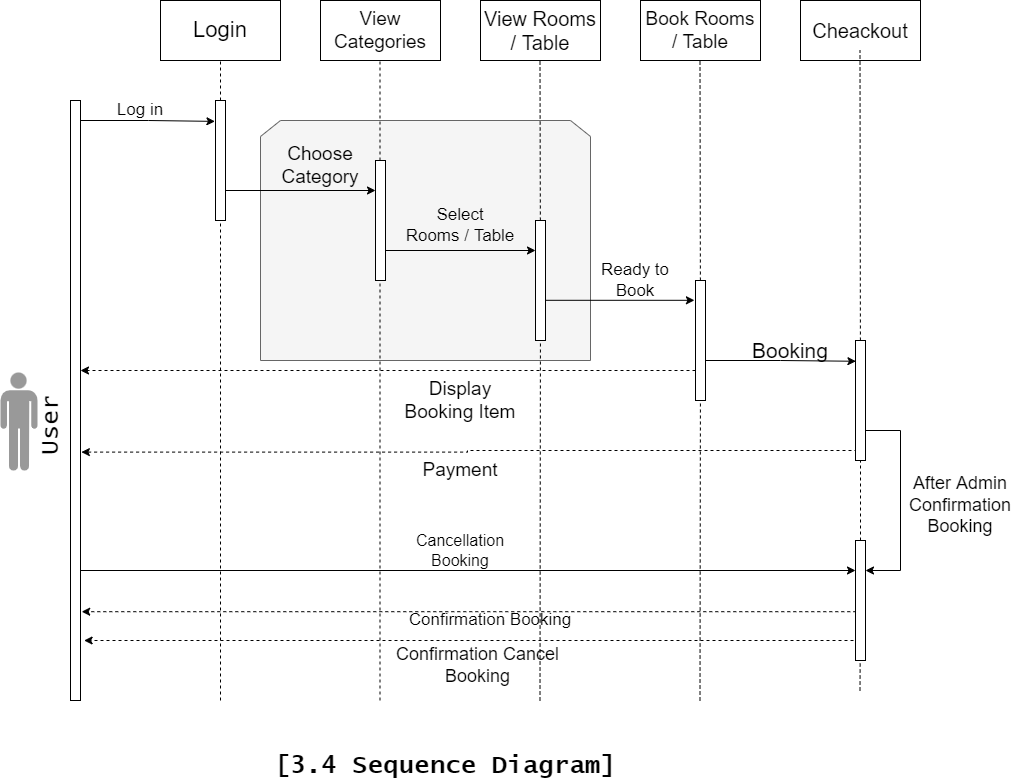

The diagram above was exported from draw.io. Its source (the exported page's mxGraphModel, read from the mxfile embedded in the PNG):
<mxGraphModel dx="1038" dy="641" grid="1" gridSize="10" guides="1" tooltips="1" connect="1" arrows="1" fold="1" page="1" pageScale="1" pageWidth="850" pageHeight="1100" math="0" shadow="0">
  <root>
    <mxCell id="0" />
    <mxCell id="1" parent="0" />
    <mxCell id="68vRvjHoxnwsbrqWAtcw-69" value="" style="shape=loopLimit;whiteSpace=wrap;html=1;fillColor=#f5f5f5;rounded=0;shadow=0;sketch=0;strokeColor=#666666;fontColor=#333333;" parent="1" vertex="1">
      <mxGeometry x="260" y="220" width="330" height="240" as="geometry" />
    </mxCell>
    <mxCell id="68vRvjHoxnwsbrqWAtcw-58" style="edgeStyle=orthogonalEdgeStyle;rounded=0;orthogonalLoop=1;jettySize=auto;html=1;exitX=1;exitY=0;exitDx=0;exitDy=0;entryX=-0.058;entryY=0.174;entryDx=0;entryDy=0;entryPerimeter=0;" parent="1" source="68vRvjHoxnwsbrqWAtcw-1" target="68vRvjHoxnwsbrqWAtcw-15" edge="1">
      <mxGeometry relative="1" as="geometry">
        <Array as="points">
          <mxPoint x="80" y="220" />
          <mxPoint x="148" y="220" />
        </Array>
      </mxGeometry>
    </mxCell>
    <mxCell id="OMs9hmOqxJFvBhm0xCfZ-1" style="edgeStyle=orthogonalEdgeStyle;rounded=0;orthogonalLoop=1;jettySize=auto;html=1;exitX=1;exitY=0.75;exitDx=0;exitDy=0;entryX=0;entryY=0.25;entryDx=0;entryDy=0;" parent="1" source="68vRvjHoxnwsbrqWAtcw-1" target="68vRvjHoxnwsbrqWAtcw-62" edge="1">
      <mxGeometry relative="1" as="geometry">
        <Array as="points">
          <mxPoint x="80" y="670" />
        </Array>
      </mxGeometry>
    </mxCell>
    <mxCell id="68vRvjHoxnwsbrqWAtcw-1" value="" style="rounded=0;whiteSpace=wrap;html=1;" parent="1" vertex="1">
      <mxGeometry x="70" y="200" width="10" height="600" as="geometry" />
    </mxCell>
    <mxCell id="68vRvjHoxnwsbrqWAtcw-2" value="Login" style="rounded=0;whiteSpace=wrap;html=1;fontSize=22;" parent="1" vertex="1">
      <mxGeometry x="160" y="100" width="120" height="60" as="geometry" />
    </mxCell>
    <mxCell id="68vRvjHoxnwsbrqWAtcw-3" value="View Categories" style="rounded=0;whiteSpace=wrap;html=1;fontSize=19;" parent="1" vertex="1">
      <mxGeometry x="320" y="100" width="120" height="60" as="geometry" />
    </mxCell>
    <mxCell id="68vRvjHoxnwsbrqWAtcw-4" value="View Rooms / Table" style="rounded=0;whiteSpace=wrap;html=1;fontSize=20;" parent="1" vertex="1">
      <mxGeometry x="480" y="100" width="120" height="60" as="geometry" />
    </mxCell>
    <mxCell id="68vRvjHoxnwsbrqWAtcw-5" value="Book Rooms / Table" style="rounded=0;whiteSpace=wrap;html=1;fontSize=19;" parent="1" vertex="1">
      <mxGeometry x="640" y="100" width="120" height="60" as="geometry" />
    </mxCell>
    <mxCell id="68vRvjHoxnwsbrqWAtcw-6" value="Cheackout" style="rounded=0;whiteSpace=wrap;html=1;fontSize=20;" parent="1" vertex="1">
      <mxGeometry x="800" y="100" width="120" height="60" as="geometry" />
    </mxCell>
    <mxCell id="68vRvjHoxnwsbrqWAtcw-9" value="" style="endArrow=none;dashed=1;html=1;rounded=0;startArrow=none;" parent="1" source="68vRvjHoxnwsbrqWAtcw-15" edge="1">
      <mxGeometry width="50" height="50" relative="1" as="geometry">
        <mxPoint x="220" y="800" as="sourcePoint" />
        <mxPoint x="220" y="160" as="targetPoint" />
      </mxGeometry>
    </mxCell>
    <mxCell id="68vRvjHoxnwsbrqWAtcw-11" value="" style="endArrow=none;dashed=1;html=1;rounded=0;" parent="1" edge="1">
      <mxGeometry width="50" height="50" relative="1" as="geometry">
        <mxPoint x="379.5" y="800" as="sourcePoint" />
        <mxPoint x="379.5" y="160" as="targetPoint" />
      </mxGeometry>
    </mxCell>
    <mxCell id="68vRvjHoxnwsbrqWAtcw-12" value="" style="endArrow=none;dashed=1;html=1;rounded=0;startArrow=none;" parent="1" source="68vRvjHoxnwsbrqWAtcw-29" edge="1">
      <mxGeometry width="50" height="50" relative="1" as="geometry">
        <mxPoint x="539.5" y="800" as="sourcePoint" />
        <mxPoint x="539.5" y="160" as="targetPoint" />
      </mxGeometry>
    </mxCell>
    <mxCell id="68vRvjHoxnwsbrqWAtcw-13" value="" style="endArrow=none;dashed=1;html=1;rounded=0;startArrow=none;" parent="1" source="68vRvjHoxnwsbrqWAtcw-33" edge="1">
      <mxGeometry width="50" height="50" relative="1" as="geometry">
        <mxPoint x="699.5" y="800" as="sourcePoint" />
        <mxPoint x="699.5" y="160" as="targetPoint" />
      </mxGeometry>
    </mxCell>
    <mxCell id="68vRvjHoxnwsbrqWAtcw-14" value="" style="endArrow=none;dashed=1;html=1;rounded=0;startArrow=none;" parent="1" source="68vRvjHoxnwsbrqWAtcw-34" edge="1">
      <mxGeometry width="50" height="50" relative="1" as="geometry">
        <mxPoint x="859.5" y="790" as="sourcePoint" />
        <mxPoint x="859.5" y="150" as="targetPoint" />
      </mxGeometry>
    </mxCell>
    <mxCell id="68vRvjHoxnwsbrqWAtcw-60" style="edgeStyle=orthogonalEdgeStyle;rounded=0;orthogonalLoop=1;jettySize=auto;html=1;exitX=1;exitY=0.75;exitDx=0;exitDy=0;entryX=0;entryY=0.25;entryDx=0;entryDy=0;" parent="1" source="68vRvjHoxnwsbrqWAtcw-15" target="68vRvjHoxnwsbrqWAtcw-26" edge="1">
      <mxGeometry relative="1" as="geometry" />
    </mxCell>
    <mxCell id="68vRvjHoxnwsbrqWAtcw-15" value="" style="rounded=0;whiteSpace=wrap;html=1;" parent="1" vertex="1">
      <mxGeometry x="215" y="200" width="10" height="120" as="geometry" />
    </mxCell>
    <mxCell id="68vRvjHoxnwsbrqWAtcw-16" value="" style="endArrow=none;dashed=1;html=1;rounded=0;" parent="1" target="68vRvjHoxnwsbrqWAtcw-15" edge="1">
      <mxGeometry width="50" height="50" relative="1" as="geometry">
        <mxPoint x="220" y="799.9999999999998" as="sourcePoint" />
        <mxPoint x="220" y="160" as="targetPoint" />
      </mxGeometry>
    </mxCell>
    <mxCell id="68vRvjHoxnwsbrqWAtcw-19" value="Log in" style="text;html=1;strokeColor=none;fillColor=none;align=center;verticalAlign=middle;whiteSpace=wrap;rounded=0;fontSize=17;" parent="1" vertex="1">
      <mxGeometry x="110" y="200" width="60" height="20" as="geometry" />
    </mxCell>
    <mxCell id="68vRvjHoxnwsbrqWAtcw-61" style="edgeStyle=orthogonalEdgeStyle;rounded=0;orthogonalLoop=1;jettySize=auto;html=1;exitX=1;exitY=0.75;exitDx=0;exitDy=0;entryX=0;entryY=0.25;entryDx=0;entryDy=0;" parent="1" source="68vRvjHoxnwsbrqWAtcw-26" target="68vRvjHoxnwsbrqWAtcw-29" edge="1">
      <mxGeometry relative="1" as="geometry" />
    </mxCell>
    <mxCell id="68vRvjHoxnwsbrqWAtcw-26" value="" style="rounded=0;whiteSpace=wrap;html=1;" parent="1" vertex="1">
      <mxGeometry x="375" y="260" width="10" height="120" as="geometry" />
    </mxCell>
    <mxCell id="68vRvjHoxnwsbrqWAtcw-28" value="Choose Category" style="text;html=1;strokeColor=none;fillColor=none;align=center;verticalAlign=middle;whiteSpace=wrap;rounded=0;fontSize=19;" parent="1" vertex="1">
      <mxGeometry x="290" y="250" width="60" height="30" as="geometry" />
    </mxCell>
    <mxCell id="68vRvjHoxnwsbrqWAtcw-56" style="edgeStyle=orthogonalEdgeStyle;rounded=0;orthogonalLoop=1;jettySize=auto;html=1;exitX=1;exitY=0.75;exitDx=0;exitDy=0;entryX=-0.107;entryY=0.165;entryDx=0;entryDy=0;entryPerimeter=0;" parent="1" source="68vRvjHoxnwsbrqWAtcw-29" target="68vRvjHoxnwsbrqWAtcw-33" edge="1">
      <mxGeometry relative="1" as="geometry">
        <Array as="points">
          <mxPoint x="545" y="400" />
        </Array>
      </mxGeometry>
    </mxCell>
    <mxCell id="68vRvjHoxnwsbrqWAtcw-29" value="" style="rounded=0;whiteSpace=wrap;html=1;" parent="1" vertex="1">
      <mxGeometry x="535" y="320" width="10" height="120" as="geometry" />
    </mxCell>
    <mxCell id="68vRvjHoxnwsbrqWAtcw-30" value="" style="endArrow=none;dashed=1;html=1;rounded=0;" parent="1" target="68vRvjHoxnwsbrqWAtcw-29" edge="1">
      <mxGeometry width="50" height="50" relative="1" as="geometry">
        <mxPoint x="539.5" y="800" as="sourcePoint" />
        <mxPoint x="539.5" y="160" as="targetPoint" />
      </mxGeometry>
    </mxCell>
    <mxCell id="68vRvjHoxnwsbrqWAtcw-32" value="Select&lt;br style=&quot;font-size: 17px;&quot;&gt;Rooms / Table" style="text;html=1;strokeColor=none;fillColor=none;align=center;verticalAlign=middle;whiteSpace=wrap;rounded=0;fontSize=17;" parent="1" vertex="1">
      <mxGeometry x="390" y="310" width="140" height="30" as="geometry" />
    </mxCell>
    <mxCell id="68vRvjHoxnwsbrqWAtcw-64" style="edgeStyle=orthogonalEdgeStyle;rounded=0;orthogonalLoop=1;jettySize=auto;html=1;exitX=1;exitY=0.75;exitDx=0;exitDy=0;entryX=1;entryY=0.25;entryDx=0;entryDy=0;" parent="1" source="68vRvjHoxnwsbrqWAtcw-34" target="68vRvjHoxnwsbrqWAtcw-62" edge="1">
      <mxGeometry relative="1" as="geometry">
        <Array as="points">
          <mxPoint x="900" y="530" />
          <mxPoint x="900" y="670" />
        </Array>
      </mxGeometry>
    </mxCell>
    <mxCell id="68vRvjHoxnwsbrqWAtcw-66" style="edgeStyle=orthogonalEdgeStyle;rounded=0;orthogonalLoop=1;jettySize=auto;html=1;exitX=0;exitY=0.75;exitDx=0;exitDy=0;entryX=1.087;entryY=0.586;entryDx=0;entryDy=0;entryPerimeter=0;dashed=1;" parent="1" source="68vRvjHoxnwsbrqWAtcw-34" target="68vRvjHoxnwsbrqWAtcw-1" edge="1">
      <mxGeometry relative="1" as="geometry">
        <Array as="points">
          <mxPoint x="855" y="550" />
          <mxPoint x="467" y="550" />
          <mxPoint x="467" y="552" />
        </Array>
      </mxGeometry>
    </mxCell>
    <mxCell id="68vRvjHoxnwsbrqWAtcw-34" value="" style="rounded=0;whiteSpace=wrap;html=1;" parent="1" vertex="1">
      <mxGeometry x="855" y="440" width="10" height="120" as="geometry" />
    </mxCell>
    <mxCell id="68vRvjHoxnwsbrqWAtcw-35" value="" style="endArrow=none;dashed=1;html=1;rounded=0;startArrow=none;" parent="1" source="68vRvjHoxnwsbrqWAtcw-62" target="68vRvjHoxnwsbrqWAtcw-34" edge="1">
      <mxGeometry width="50" height="50" relative="1" as="geometry">
        <mxPoint x="859.5" y="790" as="sourcePoint" />
        <mxPoint x="859.5" y="150" as="targetPoint" />
      </mxGeometry>
    </mxCell>
    <mxCell id="68vRvjHoxnwsbrqWAtcw-38" value="Ready to Book" style="text;html=1;strokeColor=none;fillColor=none;align=center;verticalAlign=middle;whiteSpace=wrap;rounded=0;fontSize=17;" parent="1" vertex="1">
      <mxGeometry x="590" y="370" width="90" height="20" as="geometry" />
    </mxCell>
    <mxCell id="68vRvjHoxnwsbrqWAtcw-39" value="Booking" style="text;html=1;strokeColor=none;fillColor=none;align=center;verticalAlign=middle;whiteSpace=wrap;rounded=0;fontSize=21;" parent="1" vertex="1">
      <mxGeometry x="760" y="440" width="60" height="20" as="geometry" />
    </mxCell>
    <mxCell id="68vRvjHoxnwsbrqWAtcw-57" style="edgeStyle=orthogonalEdgeStyle;rounded=0;orthogonalLoop=1;jettySize=auto;html=1;exitX=1;exitY=0.75;exitDx=0;exitDy=0;entryX=0.042;entryY=0.173;entryDx=0;entryDy=0;entryPerimeter=0;" parent="1" source="68vRvjHoxnwsbrqWAtcw-33" target="68vRvjHoxnwsbrqWAtcw-34" edge="1">
      <mxGeometry relative="1" as="geometry">
        <Array as="points">
          <mxPoint x="705" y="460" />
          <mxPoint x="780" y="460" />
        </Array>
      </mxGeometry>
    </mxCell>
    <mxCell id="68vRvjHoxnwsbrqWAtcw-68" style="edgeStyle=orthogonalEdgeStyle;rounded=0;orthogonalLoop=1;jettySize=auto;html=1;exitX=0;exitY=0.75;exitDx=0;exitDy=0;entryX=1;entryY=0.45;entryDx=0;entryDy=0;entryPerimeter=0;dashed=1;" parent="1" source="68vRvjHoxnwsbrqWAtcw-33" target="68vRvjHoxnwsbrqWAtcw-1" edge="1">
      <mxGeometry relative="1" as="geometry" />
    </mxCell>
    <mxCell id="68vRvjHoxnwsbrqWAtcw-33" value="" style="rounded=0;whiteSpace=wrap;html=1;" parent="1" vertex="1">
      <mxGeometry x="695" y="380" width="10" height="120" as="geometry" />
    </mxCell>
    <mxCell id="68vRvjHoxnwsbrqWAtcw-47" value="" style="endArrow=none;dashed=1;html=1;rounded=0;" parent="1" target="68vRvjHoxnwsbrqWAtcw-33" edge="1">
      <mxGeometry width="50" height="50" relative="1" as="geometry">
        <mxPoint x="699.5" y="800" as="sourcePoint" />
        <mxPoint x="699.5" y="160" as="targetPoint" />
      </mxGeometry>
    </mxCell>
    <mxCell id="OMs9hmOqxJFvBhm0xCfZ-3" style="edgeStyle=orthogonalEdgeStyle;rounded=0;orthogonalLoop=1;jettySize=auto;html=1;exitX=0;exitY=0.75;exitDx=0;exitDy=0;entryX=1.12;entryY=0.852;entryDx=0;entryDy=0;entryPerimeter=0;dashed=1;" parent="1" source="68vRvjHoxnwsbrqWAtcw-62" target="68vRvjHoxnwsbrqWAtcw-1" edge="1">
      <mxGeometry relative="1" as="geometry">
        <Array as="points">
          <mxPoint x="855" y="711" />
        </Array>
      </mxGeometry>
    </mxCell>
    <mxCell id="OMs9hmOqxJFvBhm0xCfZ-4" style="edgeStyle=orthogonalEdgeStyle;rounded=0;orthogonalLoop=1;jettySize=auto;html=1;exitX=0;exitY=0.75;exitDx=0;exitDy=0;entryX=1.36;entryY=0.9;entryDx=0;entryDy=0;entryPerimeter=0;dashed=1;" parent="1" source="68vRvjHoxnwsbrqWAtcw-62" target="68vRvjHoxnwsbrqWAtcw-1" edge="1">
      <mxGeometry relative="1" as="geometry">
        <Array as="points">
          <mxPoint x="855" y="740" />
        </Array>
      </mxGeometry>
    </mxCell>
    <mxCell id="68vRvjHoxnwsbrqWAtcw-62" value="" style="rounded=0;whiteSpace=wrap;html=1;" parent="1" vertex="1">
      <mxGeometry x="855" y="640" width="10" height="120" as="geometry" />
    </mxCell>
    <mxCell id="68vRvjHoxnwsbrqWAtcw-63" value="" style="endArrow=none;dashed=1;html=1;rounded=0;" parent="1" target="68vRvjHoxnwsbrqWAtcw-62" edge="1">
      <mxGeometry width="50" height="50" relative="1" as="geometry">
        <mxPoint x="859.5" y="789.9999999999998" as="sourcePoint" />
        <mxPoint x="859.8965517241377" y="560.0000000000002" as="targetPoint" />
      </mxGeometry>
    </mxCell>
    <mxCell id="68vRvjHoxnwsbrqWAtcw-65" value="After Admin Confirmation Booking" style="text;html=1;strokeColor=none;fillColor=none;align=center;verticalAlign=middle;whiteSpace=wrap;rounded=0;fontSize=18;" parent="1" vertex="1">
      <mxGeometry x="900" y="590" width="120" height="30" as="geometry" />
    </mxCell>
    <mxCell id="68vRvjHoxnwsbrqWAtcw-71" value="Display Booking Item" style="text;html=1;strokeColor=none;fillColor=none;align=center;verticalAlign=middle;whiteSpace=wrap;rounded=0;shadow=0;sketch=0;fontSize=19;" parent="1" vertex="1">
      <mxGeometry x="395" y="490" width="130" height="20" as="geometry" />
    </mxCell>
    <mxCell id="68vRvjHoxnwsbrqWAtcw-72" value="Payment" style="text;html=1;strokeColor=none;fillColor=none;align=center;verticalAlign=middle;whiteSpace=wrap;rounded=0;shadow=0;sketch=0;fontSize=19;" parent="1" vertex="1">
      <mxGeometry x="430" y="560" width="60" height="20" as="geometry" />
    </mxCell>
    <mxCell id="68vRvjHoxnwsbrqWAtcw-73" value="Confirmation Booking" style="text;html=1;strokeColor=none;fillColor=none;align=center;verticalAlign=middle;whiteSpace=wrap;rounded=0;shadow=0;sketch=0;fontSize=17;" parent="1" vertex="1">
      <mxGeometry x="400" y="710" width="180" height="20" as="geometry" />
    </mxCell>
    <mxCell id="68vRvjHoxnwsbrqWAtcw-74" value="User" style="text;html=1;strokeColor=none;fillColor=none;align=center;verticalAlign=middle;whiteSpace=wrap;rounded=0;shadow=0;sketch=0;fontSize=25;fontFamily=Lucida Console;rotation=-90;" parent="1" vertex="1">
      <mxGeometry x="20" y="510" width="60" height="30" as="geometry" />
    </mxCell>
    <mxCell id="68vRvjHoxnwsbrqWAtcw-75" value="" style="shape=mxgraph.signs.people.man_1;html=1;pointerEvents=1;fillColor=#000000;strokeColor=none;verticalLabelPosition=bottom;verticalAlign=top;align=center;sketch=0;rounded=0;shadow=0;fontFamily=Lucida Console;fontSize=17;opacity=40;" parent="1" vertex="1">
      <mxGeometry y="472" width="37" height="98" as="geometry" />
    </mxCell>
    <mxCell id="68vRvjHoxnwsbrqWAtcw-76" value="[3.4 Sequence Diagram]" style="text;html=1;strokeColor=none;fillColor=none;align=center;verticalAlign=middle;whiteSpace=wrap;rounded=0;shadow=0;sketch=0;fontFamily=Lucida Console;fontSize=25;opacity=40;fontStyle=1" parent="1" vertex="1">
      <mxGeometry x="225" y="850" width="440" height="30" as="geometry" />
    </mxCell>
    <mxCell id="OMs9hmOqxJFvBhm0xCfZ-2" value="Cancellation Booking" style="text;html=1;strokeColor=none;fillColor=none;align=center;verticalAlign=middle;whiteSpace=wrap;rounded=0;fontSize=16;" parent="1" vertex="1">
      <mxGeometry x="400" y="640" width="120" height="20" as="geometry" />
    </mxCell>
    <mxCell id="OMs9hmOqxJFvBhm0xCfZ-5" style="edgeStyle=orthogonalEdgeStyle;rounded=0;orthogonalLoop=1;jettySize=auto;html=1;exitX=0.5;exitY=1;exitDx=0;exitDy=0;dashed=1;" parent="1" source="68vRvjHoxnwsbrqWAtcw-73" target="68vRvjHoxnwsbrqWAtcw-73" edge="1">
      <mxGeometry relative="1" as="geometry" />
    </mxCell>
    <mxCell id="OMs9hmOqxJFvBhm0xCfZ-6" value="Confirmation Cancel Booking" style="text;html=1;strokeColor=none;fillColor=none;align=center;verticalAlign=middle;whiteSpace=wrap;rounded=0;fontSize=18;" parent="1" vertex="1">
      <mxGeometry x="390" y="750" width="175" height="30" as="geometry" />
    </mxCell>
  </root>
</mxGraphModel>